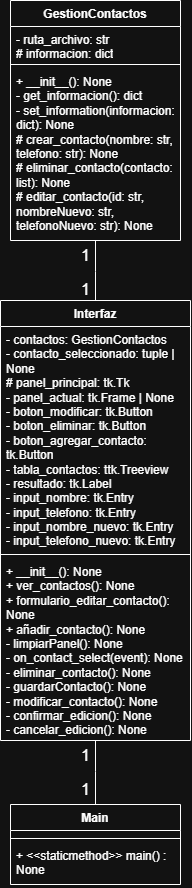

The diagram above was exported from draw.io. Its source (the exported page's mxGraphModel, read from the mxfile embedded in the PNG):
<mxGraphModel dx="323" dy="2574" grid="1" gridSize="10" guides="1" tooltips="1" connect="1" arrows="1" fold="1" page="1" pageScale="1" pageWidth="827" pageHeight="1169" math="0" shadow="0">
  <root>
    <mxCell id="0" />
    <mxCell id="1" parent="0" />
    <mxCell id="wmpi-OWYVcZOzb9aD7r6-28" value="&lt;div style=&quot;text-align: left;&quot;&gt;GestionContactos&lt;/div&gt;" style="swimlane;fontStyle=1;align=center;verticalAlign=top;childLayout=stackLayout;horizontal=1;startSize=26;horizontalStack=0;resizeParent=1;resizeParentMax=0;resizeLast=0;collapsible=1;marginBottom=0;whiteSpace=wrap;html=1;" parent="1" vertex="1">
      <mxGeometry x="930" y="-460" width="170" height="240" as="geometry" />
    </mxCell>
    <mxCell id="wmpi-OWYVcZOzb9aD7r6-29" value="&lt;div&gt;- ruta_archivo: str&lt;/div&gt;&lt;div&gt;# informacion: dict&lt;/div&gt;" style="text;strokeColor=none;fillColor=none;align=left;verticalAlign=top;spacingLeft=4;spacingRight=4;overflow=hidden;rotatable=0;points=[[0,0.5],[1,0.5]];portConstraint=eastwest;whiteSpace=wrap;html=1;" parent="wmpi-OWYVcZOzb9aD7r6-28" vertex="1">
      <mxGeometry y="26" width="170" height="34" as="geometry" />
    </mxCell>
    <mxCell id="wmpi-OWYVcZOzb9aD7r6-30" value="" style="line;strokeWidth=1;fillColor=none;align=left;verticalAlign=middle;spacingTop=-1;spacingLeft=3;spacingRight=3;rotatable=0;labelPosition=right;points=[];portConstraint=eastwest;strokeColor=inherit;" parent="wmpi-OWYVcZOzb9aD7r6-28" vertex="1">
      <mxGeometry y="60" width="170" height="8" as="geometry" />
    </mxCell>
    <mxCell id="wmpi-OWYVcZOzb9aD7r6-31" value="&lt;div&gt;+ __init__(): None&lt;/div&gt;&lt;div&gt;- get_informacion(): dict&lt;/div&gt;&lt;div&gt;- set_information(informacion: dict): None&lt;/div&gt;&lt;div&gt;# crear_contacto(nombre: str, telefono: str): None&lt;/div&gt;&lt;div&gt;# eliminar_contacto(contacto: list): None&lt;/div&gt;&lt;div&gt;# editar_contacto(id: str, nombreNuevo: str, telefonoNuevo: str): None&lt;/div&gt;" style="text;strokeColor=none;fillColor=none;align=left;verticalAlign=top;spacingLeft=4;spacingRight=4;overflow=hidden;rotatable=0;points=[[0,0.5],[1,0.5]];portConstraint=eastwest;whiteSpace=wrap;html=1;" parent="wmpi-OWYVcZOzb9aD7r6-28" vertex="1">
      <mxGeometry y="68" width="170" height="172" as="geometry" />
    </mxCell>
    <mxCell id="wmpi-OWYVcZOzb9aD7r6-32" value="Main" style="swimlane;fontStyle=1;align=center;verticalAlign=top;childLayout=stackLayout;horizontal=1;startSize=26;horizontalStack=0;resizeParent=1;resizeParentMax=0;resizeLast=0;collapsible=1;marginBottom=0;whiteSpace=wrap;html=1;" parent="1" vertex="1">
      <mxGeometry x="930" y="344" width="170" height="80" as="geometry" />
    </mxCell>
    <mxCell id="wmpi-OWYVcZOzb9aD7r6-33" value="&lt;div&gt;&lt;div&gt;&lt;div&gt;&lt;div&gt;&lt;div&gt;&lt;div&gt;&lt;br&gt;&lt;/div&gt;&lt;/div&gt;&lt;/div&gt;&lt;/div&gt;&lt;/div&gt;&lt;/div&gt;" style="text;strokeColor=none;fillColor=none;align=left;verticalAlign=top;spacingLeft=4;spacingRight=4;overflow=hidden;rotatable=0;points=[[0,0.5],[1,0.5]];portConstraint=eastwest;whiteSpace=wrap;html=1;" parent="wmpi-OWYVcZOzb9aD7r6-32" vertex="1">
      <mxGeometry y="26" width="170" height="4" as="geometry" />
    </mxCell>
    <mxCell id="wmpi-OWYVcZOzb9aD7r6-34" value="" style="line;strokeWidth=1;fillColor=none;align=left;verticalAlign=middle;spacingTop=-1;spacingLeft=3;spacingRight=3;rotatable=0;labelPosition=right;points=[];portConstraint=eastwest;strokeColor=inherit;" parent="wmpi-OWYVcZOzb9aD7r6-32" vertex="1">
      <mxGeometry y="30" width="170" height="8" as="geometry" />
    </mxCell>
    <mxCell id="wmpi-OWYVcZOzb9aD7r6-35" value="+ &amp;lt;&amp;lt;staticmethod&amp;gt;&amp;gt; main() : None" style="text;strokeColor=none;fillColor=none;align=left;verticalAlign=top;spacingLeft=4;spacingRight=4;overflow=hidden;rotatable=0;points=[[0,0.5],[1,0.5]];portConstraint=eastwest;whiteSpace=wrap;html=1;" parent="wmpi-OWYVcZOzb9aD7r6-32" vertex="1">
      <mxGeometry y="38" width="170" height="42" as="geometry" />
    </mxCell>
    <mxCell id="wmpi-OWYVcZOzb9aD7r6-36" value="1" style="text;html=1;align=center;verticalAlign=middle;resizable=0;points=[];autosize=1;strokeColor=none;fillColor=none;fontSize=16;" parent="1" vertex="1">
      <mxGeometry x="990" y="280" width="30" height="30" as="geometry" />
    </mxCell>
    <mxCell id="wmpi-OWYVcZOzb9aD7r6-37" value="" style="endArrow=none;endSize=10;endFill=0;shadow=0;strokeWidth=1;rounded=0;curved=0;edgeStyle=elbowEdgeStyle;elbow=vertical;" parent="1" source="BNHATveKnVPYs-ErU5y5-1" target="wmpi-OWYVcZOzb9aD7r6-32" edge="1">
      <mxGeometry width="160" relative="1" as="geometry">
        <mxPoint x="870" y="410" as="sourcePoint" />
        <mxPoint x="995" y="454" as="targetPoint" />
      </mxGeometry>
    </mxCell>
    <mxCell id="wmpi-OWYVcZOzb9aD7r6-38" value="1" style="text;html=1;align=center;verticalAlign=middle;resizable=0;points=[];autosize=1;strokeColor=none;fillColor=none;fontSize=16;" parent="1" vertex="1">
      <mxGeometry x="990" y="314" width="30" height="30" as="geometry" />
    </mxCell>
    <mxCell id="BNHATveKnVPYs-ErU5y5-1" value="&lt;div style=&quot;text-align: left;&quot;&gt;Interfaz&lt;/div&gt;" style="swimlane;fontStyle=1;align=center;verticalAlign=top;childLayout=stackLayout;horizontal=1;startSize=26;horizontalStack=0;resizeParent=1;resizeParentMax=0;resizeLast=0;collapsible=1;marginBottom=0;whiteSpace=wrap;html=1;" vertex="1" parent="1">
      <mxGeometry x="920" y="-160" width="190" height="440" as="geometry" />
    </mxCell>
    <mxCell id="BNHATveKnVPYs-ErU5y5-2" value="&lt;div&gt;&lt;div&gt;- contactos: GestionContactos&lt;/div&gt;&lt;div&gt;- contacto_seleccionado: tuple | None&lt;/div&gt;&lt;div&gt;# panel_principal: tk.Tk&lt;/div&gt;&lt;div&gt;- panel_actual: tk.Frame | None&lt;/div&gt;&lt;div&gt;- boton_modificar: tk.Button&lt;/div&gt;&lt;div&gt;- boton_eliminar: tk.Button&lt;/div&gt;&lt;div&gt;- boton_agregar_contacto: tk.Button&lt;/div&gt;&lt;div&gt;- tabla_contactos: ttk.Treeview&lt;/div&gt;&lt;div&gt;- resultado: tk.Label&lt;/div&gt;&lt;div&gt;- input_nombre: tk.Entry&lt;/div&gt;&lt;div&gt;- input_telefono: tk.Entry&lt;/div&gt;&lt;div&gt;- input_nombre_nuevo: tk.Entry&lt;/div&gt;&lt;div&gt;- input_telefono_nuevo: tk.Entry&lt;/div&gt;&lt;/div&gt;" style="text;strokeColor=none;fillColor=none;align=left;verticalAlign=top;spacingLeft=4;spacingRight=4;overflow=hidden;rotatable=0;points=[[0,0.5],[1,0.5]];portConstraint=eastwest;whiteSpace=wrap;html=1;" vertex="1" parent="BNHATveKnVPYs-ErU5y5-1">
      <mxGeometry y="26" width="190" height="224" as="geometry" />
    </mxCell>
    <mxCell id="BNHATveKnVPYs-ErU5y5-3" value="" style="line;strokeWidth=1;fillColor=none;align=left;verticalAlign=middle;spacingTop=-1;spacingLeft=3;spacingRight=3;rotatable=0;labelPosition=right;points=[];portConstraint=eastwest;strokeColor=inherit;" vertex="1" parent="BNHATveKnVPYs-ErU5y5-1">
      <mxGeometry y="250" width="190" height="8" as="geometry" />
    </mxCell>
    <mxCell id="BNHATveKnVPYs-ErU5y5-4" value="&lt;div&gt;+ __init__(): None&lt;/div&gt;&lt;div&gt;+ ver_contactos(): None&lt;/div&gt;&lt;div&gt;+ formulario_editar_contacto(): None&lt;/div&gt;&lt;div&gt;+ añadir_contacto(): None&lt;/div&gt;&lt;div&gt;- limpiarPanel(): None&lt;/div&gt;&lt;div&gt;- on_contact_select(event): None&lt;/div&gt;&lt;div&gt;- eliminar_contacto(): None&lt;/div&gt;&lt;div&gt;- guardarContacto(): None&lt;/div&gt;&lt;div&gt;- modificar_contacto(): None&lt;/div&gt;&lt;div&gt;&lt;span style=&quot;background-color: transparent; color: light-dark(rgb(0, 0, 0), rgb(255, 255, 255));&quot;&gt;- confirmar_edicion(): None&lt;/span&gt;&lt;/div&gt;&lt;div&gt;- cancelar_edicion(): None&lt;/div&gt;" style="text;strokeColor=none;fillColor=none;align=left;verticalAlign=top;spacingLeft=4;spacingRight=4;overflow=hidden;rotatable=0;points=[[0,0.5],[1,0.5]];portConstraint=eastwest;whiteSpace=wrap;html=1;" vertex="1" parent="BNHATveKnVPYs-ErU5y5-1">
      <mxGeometry y="258" width="190" height="182" as="geometry" />
    </mxCell>
    <mxCell id="BNHATveKnVPYs-ErU5y5-6" value="1" style="text;html=1;align=center;verticalAlign=middle;resizable=0;points=[];autosize=1;strokeColor=none;fillColor=none;fontSize=16;" vertex="1" parent="1">
      <mxGeometry x="990" y="-220" width="30" height="30" as="geometry" />
    </mxCell>
    <mxCell id="BNHATveKnVPYs-ErU5y5-7" value="" style="endArrow=none;endSize=10;endFill=0;shadow=0;strokeWidth=1;rounded=0;curved=0;edgeStyle=elbowEdgeStyle;elbow=vertical;" edge="1" parent="1" source="BNHATveKnVPYs-ErU5y5-1" target="wmpi-OWYVcZOzb9aD7r6-28">
      <mxGeometry width="160" relative="1" as="geometry">
        <mxPoint x="995" y="70" as="sourcePoint" />
        <mxPoint x="820" y="40" as="targetPoint" />
      </mxGeometry>
    </mxCell>
    <mxCell id="BNHATveKnVPYs-ErU5y5-8" value="1" style="text;html=1;align=center;verticalAlign=middle;resizable=0;points=[];autosize=1;strokeColor=none;fillColor=none;fontSize=16;" vertex="1" parent="1">
      <mxGeometry x="990" y="-186" width="30" height="30" as="geometry" />
    </mxCell>
  </root>
</mxGraphModel>